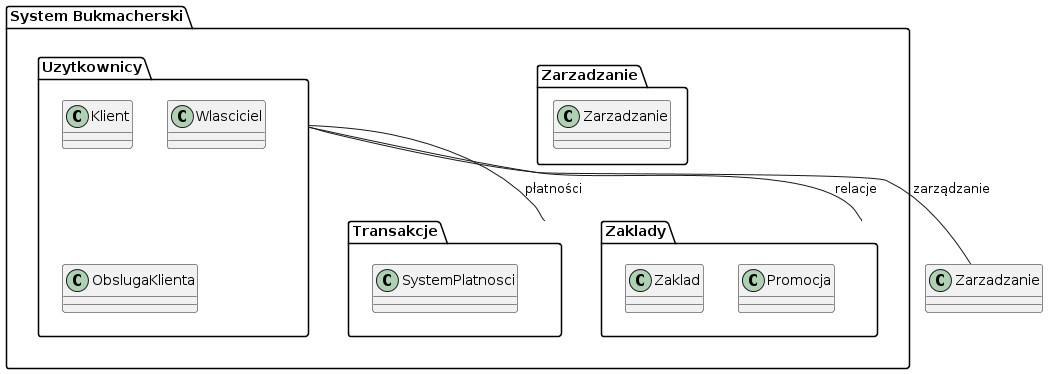

The diagram above was rendered by PlantUML. Its source (embedded in the PNG):
@startuml
package "System Bukmacherski" {
    package "Uzytkownicy" {
        class Klient
        class Wlasciciel
        class ObslugaKlienta
    }

    package "Transakcje" {
        class SystemPlatnosci
    }

    package "Zaklady" {
        class Zaklad
        class Promocja
    }

    package "Zarzadzanie" {
        class Zarzadzanie
    }
}

"Uzytkownicy" -- "Zaklady": relacje
"Uzytkownicy" -- "Transakcje": płatności
"Uzytkownicy" -- "Zarzadzanie": zarządzanie
@enduml